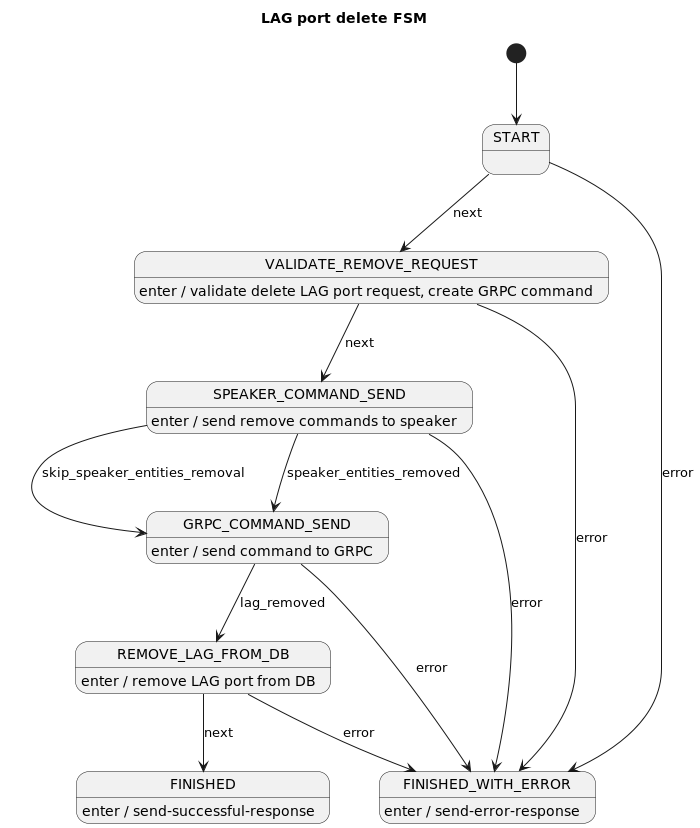

The diagram above was rendered by PlantUML. Its source (embedded in the PNG):
@startuml
title LAG port delete FSM

[*] --> START

START --> VALIDATE_REMOVE_REQUEST : next
START --> FINISHED_WITH_ERROR : error

VALIDATE_REMOVE_REQUEST --> SPEAKER_COMMAND_SEND : next
VALIDATE_REMOVE_REQUEST --> FINISHED_WITH_ERROR : error
VALIDATE_REMOVE_REQUEST : enter / validate delete LAG port request, create GRPC command

SPEAKER_COMMAND_SEND --> GRPC_COMMAND_SEND : skip_speaker_entities_removal
SPEAKER_COMMAND_SEND --> GRPC_COMMAND_SEND : speaker_entities_removed
SPEAKER_COMMAND_SEND --> FINISHED_WITH_ERROR : error
SPEAKER_COMMAND_SEND : enter / send remove commands to speaker

GRPC_COMMAND_SEND --> REMOVE_LAG_FROM_DB : lag_removed
GRPC_COMMAND_SEND --> FINISHED_WITH_ERROR : error
GRPC_COMMAND_SEND : enter / send command to GRPC

REMOVE_LAG_FROM_DB --> FINISHED : next
REMOVE_LAG_FROM_DB --> FINISHED_WITH_ERROR : error
REMOVE_LAG_FROM_DB : enter / remove LAG port from DB

FINISHED : enter / send-successful-response

FINISHED_WITH_ERROR : enter / send-error-response

@enduml